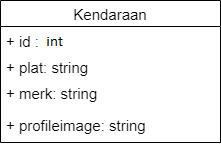

The diagram above was exported from draw.io. Its source (the exported page's mxGraphModel, read from the mxfile embedded in the PNG):
<mxGraphModel dx="1002" dy="593" grid="1" gridSize="10" guides="1" tooltips="1" connect="1" arrows="1" fold="1" page="1" pageScale="1" pageWidth="1169" pageHeight="826" background="#ffffff" math="0" shadow="0">
  <root>
    <mxCell id="0" />
    <mxCell id="1" parent="0" />
    <mxCell id="fPrnT_ZW1z6pSXQ3HrOl-56" value="Kendaraan" style="swimlane;fontStyle=0;childLayout=stackLayout;horizontal=1;startSize=26;fillColor=none;horizontalStack=0;resizeParent=1;resizeParentMax=0;resizeLast=0;collapsible=1;marginBottom=0;fontSize=15;" vertex="1" parent="1">
      <mxGeometry x="500" y="200" width="220" height="142" as="geometry" />
    </mxCell>
    <mxCell id="fPrnT_ZW1z6pSXQ3HrOl-57" value="+ id : string" style="text;strokeColor=none;fillColor=none;align=left;verticalAlign=top;spacingLeft=4;spacingRight=4;overflow=hidden;rotatable=0;points=[[0,0.5],[1,0.5]];portConstraint=eastwest;fontSize=15;" vertex="1" parent="fPrnT_ZW1z6pSXQ3HrOl-56">
      <mxGeometry y="26" width="220" height="26" as="geometry" />
    </mxCell>
    <mxCell id="fPrnT_ZW1z6pSXQ3HrOl-58" value="+ plat: string" style="text;strokeColor=none;fillColor=none;align=left;verticalAlign=top;spacingLeft=4;spacingRight=4;overflow=hidden;rotatable=0;points=[[0,0.5],[1,0.5]];portConstraint=eastwest;fontSize=15;" vertex="1" parent="fPrnT_ZW1z6pSXQ3HrOl-56">
      <mxGeometry y="52" width="220" height="26" as="geometry" />
    </mxCell>
    <mxCell id="fPrnT_ZW1z6pSXQ3HrOl-59" value="+ merk: string" style="text;strokeColor=none;fillColor=none;align=left;verticalAlign=top;spacingLeft=4;spacingRight=4;overflow=hidden;rotatable=0;points=[[0,0.5],[1,0.5]];portConstraint=eastwest;fontSize=15;" vertex="1" parent="fPrnT_ZW1z6pSXQ3HrOl-56">
      <mxGeometry y="78" width="220" height="32" as="geometry" />
    </mxCell>
    <mxCell id="fPrnT_ZW1z6pSXQ3HrOl-62" value="+ profileimage: string" style="text;strokeColor=none;fillColor=none;align=left;verticalAlign=top;spacingLeft=4;spacingRight=4;overflow=hidden;rotatable=0;points=[[0,0.5],[1,0.5]];portConstraint=eastwest;fontSize=15;" vertex="1" parent="fPrnT_ZW1z6pSXQ3HrOl-56">
      <mxGeometry y="110" width="220" height="32" as="geometry" />
    </mxCell>
  </root>
</mxGraphModel>